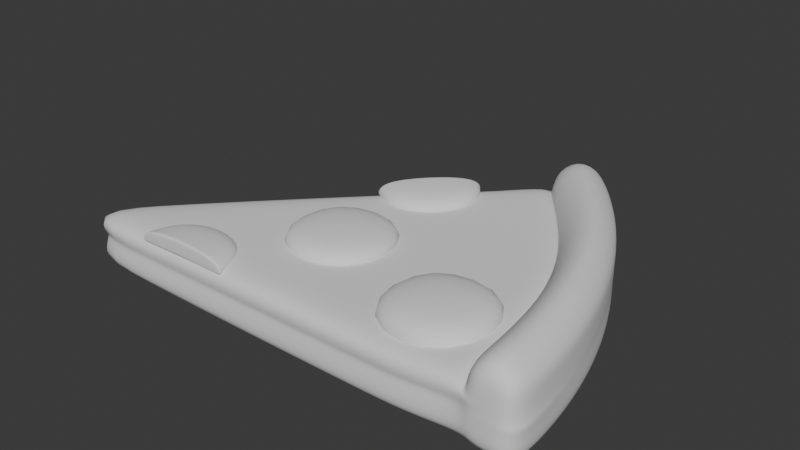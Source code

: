 # Source: Pizza.blend  (saved by Blender 4.0.36; exported with 4.5.12 LTS)
import bpy
from mathutils import Matrix  # noqa: F401  (used for matrix-valued properties, if any)

bpy.ops.wm.read_factory_settings(use_empty=True)
scene = bpy.context.scene
scene.name = 'Scene'

# ---- collections
col_collection = bpy.data.collections.new('Collection'); scene.collection.children.link(col_collection)

# ---- world
world_world = bpy.data.worlds.new('World'); scene.world = world_world
world_world.use_nodes = True; world_world.node_tree.nodes.clear()
_N = world_world.node_tree.nodes; _L = world_world.node_tree.links
n0 = _N.new('ShaderNodeOutputWorld'); n0.name = 'World Output'; n0.location = (300, 300)
n1 = _N.new('ShaderNodeBackground'); n1.name = 'Background'; n1.location = (10, 300)
n1.inputs[0].default_value = (0.05088, 0.05088, 0.05088, 1.0)
_L.new(n1.outputs[0], n0.inputs[0])
n0.is_active_output = True
world_world.color = (0.05088, 0.05088, 0.05088)
world_world.use_sun_shadow = False
world_world.sun_shadow_jitter_overblur = 0.0

# ---- meshes
me_circle = bpy.data.meshes.new('Circle')
me_circle.from_pydata([(0.9024, 0.0, 0.0), (0.6381, 0.6381, 0.0), (7.451e-09, 0.0, 0.0), (0.6973, 0.5725, 0.0), (0.7497, 0.5012, 0.0), (0.7949, 0.4251, 0.0), (0.8327, 0.3449, 0.0), (0.8627, 0.2615, 0.0), (0.8845, 0.1757, 0.0), (0.8978, 0.08825, 0.0), (0.8639, 0.2555, 0.06274), (0.7229, 4.657e-10, 0.0), (0.6306, 2.328e-10, 0.0), (0.5354, 3.725e-09, 0.0), (0.4355, 3.725e-09, 0.0), (0.3262, 6.054e-09, 0.0), (0.1994, 6.519e-09, 0.0), (0.5819, 0.5839, 0.0715), (0.5111, 0.5111, 0.0), (0.4459, 0.4459, 0.0), (0.3786, 0.3786, 0.0), (0.3079, 0.3079, 0.0), (0.2307, 0.2307, 0.0), (0.141, 0.141, 0.0), (0.5736, 0.2376, 0.0), (0.6296, 0.005478, 0.06274), (0.5365, 0.005478, 0.06274), (0.4388, 0.005478, 0.06274), (0.2082, 0.005478, 0.06274), (0.7217, 0.07476, 0.0), (0.7168, 0.148, 0.0), (0.7062, 0.2183, 0.0), (0.6861, 0.2842, 0.0), (0.6317, 0.07047, 0.0), (0.6335, 0.1385, 0.0), (0.6325, 0.2017, 0.0), (0.621, 0.2572, 0.0), (0.332, 0.005478, 0.06274), (0.5632, 0.4574, 0.0), (0.4965, 0.3969, 0.0), (0.4305, 0.3325, 0.0), (0.8243, -0.0008766, 0.07106), (0.6115, 0.4022, 0.0), (0.5459, 0.35, 0.0), (0.4847, 0.2929, 0.0), (0.6399, 0.6417, 0.06318), (0.6537, 0.345, 0.0), (0.5899, 0.3046, 0.0), (0.5362, 0.2601, 0.0), (0.2351, 0.09737, 0.0), (0.3424, 0.08055, 0.0), (0.4438, 0.0723, 0.0), (0.5395, 0.06927, 0.0), (0.2991, 0.1851, 0.0), (0.3809, 0.1578, 0.0), (0.4655, 0.1418, 0.0), (0.5498, 0.1356, 0.0), (0.365, 0.2627, 0.0), (0.4294, 0.2289, 0.0), (0.4961, 0.2055, 0.0), (0.563, 0.1952, 0.0), (0.5736, 0.2376, 0.1032), (0.563, 0.1952, 0.1032), (0.4961, 0.2055, 0.1032), (0.4294, 0.2289, 0.1032), (0.365, 0.2627, 0.1032), (0.5498, 0.1356, 0.1032), (0.4655, 0.1418, 0.1032), (0.3809, 0.1578, 0.1032), (0.2991, 0.1851, 0.1032), (0.5395, 0.06927, 0.1032), (0.4438, 0.0723, 0.1032), (0.3424, 0.08055, 0.1032), (0.2351, 0.09737, 0.1032), (0.5362, 0.2601, 0.1032), (0.5899, 0.3046, 0.1032), (0.6537, 0.345, 0.1032), (0.6062, 0.608, 0.06318), (0.4847, 0.2929, 0.1032), (0.5459, 0.35, 0.1032), (0.6115, 0.4022, 0.1032), (0.8872, 0.1639, 0.06274), (0.4305, 0.3325, 0.1032), (0.4965, 0.3969, 0.1032), (0.5632, 0.4574, 0.1032), (0.9014, 0.07053, 0.06274), (0.621, 0.2572, 0.1032), (0.6325, 0.2017, 0.1032), (0.6335, 0.1385, 0.1032), (0.6317, 0.07047, 0.1032), (0.6861, 0.2842, 0.1032), (0.7062, 0.2183, 0.1032), (0.7168, 0.148, 0.1032), (0.7217, 0.07476, 0.1032), (0.4491, 0.4413, 0.06274), (0.6873, 0.5875, 0.06274), (0.7432, 0.5115, 0.06274), (0.8319, 0.3446, 0.06274), (0.141, 0.141, 0.1032), (0.2307, 0.2307, 0.1032), (0.3079, 0.3079, 0.1032), (0.3786, 0.3786, 0.1032), (0.4459, 0.4459, 0.1032), (0.5111, 0.5111, 0.1032), (0.7916, 0.4302, 0.06274), (7.451e-09, 0.0, 0.1032), (0.1994, 6.519e-09, 0.1032), (0.3262, 6.054e-09, 0.1032), (0.4355, 3.725e-09, 0.1032), (0.5354, 3.725e-09, 0.1032), (0.6306, 2.328e-10, 0.1032), (0.7229, 4.657e-10, 0.1032), (0.3832, 0.3755, 0.06274), (0.9024, 0.0, 0.1032), (0.8978, 0.08825, 0.1032), (0.8845, 0.1757, 0.1032), (0.8627, 0.2615, 0.1032), (0.8327, 0.3449, 0.1032), (0.7949, 0.4251, 0.1032), (0.7497, 0.5012, 0.1032), (0.6973, 0.5725, 0.1032), (0.6381, 0.6381, 0.1032), (0.7949, 0.4251, 0.1293), (0.723, 0.385, 0.1293), (0.7497, 0.5012, 0.1293), (0.6799, 0.4522, 0.1293), (0.6973, 0.5725, 0.1293), (0.6301, 0.5155, 0.1293), (0.575, 0.575, 0.1293), (0.8131, -5.821e-09, 0.1293), (0.8101, 0.08102, 0.1293), (0.8327, 0.3449, 0.1293), (0.7579, 0.3139, 0.1293), (0.8627, 0.2615, 0.1293), (0.7835, 0.239, 0.1293), (0.8845, 0.1757, 0.1293), (0.8006, 0.161, 0.1293), (0.8978, 0.08825, 0.1293), (0.6381, 0.6381, 0.1293), (0.9024, 0.0, 0.1293), (0.8577, -2.91e-09, 0.0), (0.6065, 0.6065, 0.0), (0.854, 0.08464, 0.0), (0.8425, 0.1684, 0.0), (0.8231, 0.2503, 0.0), (0.7953, 0.3294, 0.0), (0.6637, 0.544, 0.0), (0.7148, 0.4767, 0.0), (0.759, 0.4051, 0.0), (0.6065, 0.6065, 0.1032), (0.8577, -2.91e-09, 0.1032), (0.759, 0.4051, 0.1657), (0.7148, 0.4767, 0.1657), (0.6637, 0.544, 0.1657), (0.7953, 0.3294, 0.1657), (0.8231, 0.2503, 0.1657), (0.8425, 0.1684, 0.1657), (0.854, 0.08464, 0.1657), (0.6065, 0.6065, 0.1657), (0.8577, -2.91e-09, 0.1657), (0.8298, -4.735e-09, 0.0), (0.8113, 0.006096, 0.006696), (0.578, 0.5693, 0.006696), (0.5867, 0.5867, 0.0), (0.8267, 0.08239, 0.0), (0.8083, 0.08594, 0.006696), (0.7989, 0.1646, 0.006696), (0.817, 0.1639, 0.0), (0.7823, 0.2408, 0.006696), (0.7996, 0.2436, 0.0), (0.7573, 0.3137, 0.006696), (0.7733, 0.3203, 0.0), (0.6324, 0.5107, 0.006696), (0.6428, 0.5263, 0.0), (0.6936, 0.4618, 0.0), (0.6813, 0.4485, 0.006696), (0.7376, 0.3931, 0.0), (0.7234, 0.3828, 0.006696), (0.7159, 0.3821, 0.08694), (0.7234, 0.3828, 0.1099), (0.6728, 0.4493, 0.08694), (0.6813, 0.4485, 0.1099), (0.6324, 0.5107, 0.1099), (0.623, 0.5126, 0.08694), (0.7573, 0.3137, 0.1099), (0.7508, 0.311, 0.08694), (0.7823, 0.2408, 0.1099), (0.7764, 0.236, 0.08694), (0.7989, 0.1646, 0.1099), (0.7934, 0.1581, 0.08694), (0.803, 0.07807, 0.08694), (0.8083, 0.08594, 0.1099), (0.578, 0.5693, 0.1099), (0.5735, 0.5781, 0.08694), (0.8143, -0.003256, 0.08694), (0.8113, 0.006096, 0.1099), (0.3142, 0.3064, 0.06274), (0.2387, 0.2309, 0.06274), (0.8586, -0.0007125, 0.06274), (0.9063, -0.0007125, 0.06274), (0.1511, 0.1433, 0.06274), (0.01322, 0.005478, 0.06274), (0.5785, 0.562, 0.06944), (0.5128, 0.5051, 0.06274), (0.7197, 0.005478, 0.06274), (0.8065, 0.01157, 0.06944), (0.4459, 0.4459, 0.07056), (0.4459, 0.4459, 0.0438), (0.5111, 0.5111, 0.04377), (0.5111, 0.5111, 0.07059), (0.9024, 0.0, 0.04394), (0.9024, 0.0, 0.07042), (0.5354, 3.725e-09, 0.04382), (0.5354, 3.725e-09, 0.07054), (0.6381, 0.6381, 0.07042), (0.6381, 0.6381, 0.04394), (0.6973, 0.5725, 0.04393), (0.6973, 0.5725, 0.07043), (0.3786, 0.3786, 0.07054), (0.3786, 0.3786, 0.04382), (0.4355, 3.725e-09, 0.04383), (0.4355, 3.725e-09, 0.07052), (0.7497, 0.5012, 0.04393), (0.7497, 0.5012, 0.07043), (0.3079, 0.3079, 0.07052), (0.3079, 0.3079, 0.04383), (0.3262, 6.054e-09, 0.04384), (0.3262, 6.054e-09, 0.07052), (0.7949, 0.4251, 0.04392), (0.7949, 0.4251, 0.07044), (0.2307, 0.2307, 0.07052), (0.2307, 0.2307, 0.04384), (0.1994, 6.519e-09, 0.07051), (0.1994, 6.519e-09, 0.04385), (0.8327, 0.3449, 0.07044), (0.8327, 0.3449, 0.04392), (0.141, 0.141, 0.07051), (0.141, 0.141, 0.04385), (7.451e-09, 0.0, 0.04385), (7.451e-09, 0.0, 0.07051), (0.8627, 0.2615, 0.07044), (0.8627, 0.2615, 0.04392), (0.6306, 2.328e-10, 0.0438), (0.6306, 2.328e-10, 0.07056), (0.7229, 4.657e-10, 0.07059), (0.7229, 4.657e-10, 0.04377), (0.8978, 0.08825, 0.04393), (0.8978, 0.08825, 0.07043), (0.8845, 0.1757, 0.04393), (0.8845, 0.1757, 0.07043), (0.8577, -2.91e-09, 0.07041), (0.8577, -2.91e-09, 0.04395), (0.6065, 0.6065, 0.04395), (0.6065, 0.6065, 0.07041), (0.578, 0.5693, 0.07732), (0.578, 0.5693, 0.05043), (0.5841, 0.5843, 0.05216), (0.5833, 0.5835, 0.07884), (0.8113, 0.006096, 0.05043), (0.8113, 0.006096, 0.07732), (0.8261, -0.0001338, 0.05216), (0.8251, -0.0001737, 0.07884)], [], [(143, 167, 169, 144), (144, 169, 171, 145), (177, 170, 32, 46), (29, 33, 34, 30), (30, 34, 35, 31), (31, 35, 36, 32), (146, 147, 174, 173), (38, 42, 43, 39), (39, 43, 44, 40), (147, 148, 176, 174), (42, 46, 47, 43), (43, 47, 48, 44), (49, 53, 54, 50), (50, 54, 55, 51), (51, 55, 56, 52), (53, 57, 58, 54), (54, 58, 59, 55), (55, 59, 60, 56), (148, 145, 171, 176), (46, 32, 36, 47), (57, 40, 44, 58), (58, 44, 48, 59), (33, 52, 56, 34), (34, 56, 60, 35), (35, 60, 24, 36), (47, 36, 24, 48), (59, 48, 24, 60), (9, 8, 248, 246), (165, 29, 30, 166), (166, 30, 31, 168), (168, 31, 32, 170), (140, 160, 164, 142), (11, 12, 33, 29), (12, 13, 52, 33), (140, 0, 210, 251), (142, 164, 167, 143), (18, 38, 39, 19), (19, 39, 40, 20), (175, 177, 46, 42), (178, 185, 132, 123), (172, 175, 42, 38), (2, 23, 49, 16), (16, 49, 50, 15), (15, 50, 51, 14), (14, 51, 52, 13), (23, 22, 53, 49), (22, 21, 57, 53), (21, 20, 40, 57), (162, 172, 38, 18), (162, 255, 256, 163), (12, 11, 245, 242), (141, 146, 173, 163), (8, 7, 241, 248), (14, 13, 212, 220), (23, 2, 238, 237), (7, 6, 235, 241), (2, 16, 233, 238), (22, 23, 237, 231), (6, 5, 228, 235), (16, 15, 226, 233), (21, 22, 231, 225), (5, 4, 222, 228), (15, 14, 220, 226), (20, 21, 225, 219), (1, 141, 252, 215), (18, 19, 207, 208), (4, 3, 216, 222), (13, 12, 242, 212), (0, 9, 246, 210), (162, 18, 208, 255), (11, 161, 258, 245), (261, 250, 150, 194), (100, 65, 82, 101), (99, 69, 65, 100), (98, 73, 69, 99), (108, 109, 70, 71), (107, 108, 71, 72), (106, 107, 72, 73), (105, 106, 73, 98), (118, 119, 124, 122), (149, 193, 128, 158), (188, 186, 91, 92), (102, 101, 82, 83), (103, 102, 83, 84), (185, 187, 134, 132), (117, 118, 122, 131), (110, 89, 70, 109), (111, 93, 89, 110), (190, 194, 129, 130), (186, 184, 90, 91), (116, 117, 131, 133), (115, 116, 133, 135), (192, 103, 84, 182), (63, 62, 61, 74), (75, 74, 61, 86), (87, 86, 61, 62), (88, 87, 62, 66), (89, 88, 66, 70), (64, 63, 74, 78), (65, 64, 78, 82), (76, 75, 86, 90), (181, 80, 76, 179), (67, 66, 62, 63), (68, 67, 63, 64), (69, 68, 64, 65), (71, 70, 66, 67), (72, 71, 67, 68), (73, 72, 68, 69), (79, 78, 74, 75), (80, 79, 75, 76), (180, 178, 123, 125), (83, 82, 78, 79), (84, 83, 79, 80), (183, 180, 125, 127), (91, 90, 86, 87), (92, 91, 87, 88), (93, 92, 88, 89), (187, 189, 136, 134), (191, 188, 92, 93), (189, 190, 130, 136), (151, 123, 132, 154), (152, 125, 123, 151), (153, 127, 125, 152), (158, 128, 127, 153), (155, 154, 132, 134), (156, 155, 134, 136), (157, 156, 136, 130), (159, 157, 130, 129), (195, 191, 93, 111), (194, 150, 159, 129), (119, 120, 126, 124), (179, 76, 90, 184), (150, 113, 139, 159), (120, 121, 138, 126), (193, 183, 127, 128), (113, 114, 137, 139), (182, 84, 80, 181), (114, 115, 135, 137), (141, 163, 256, 252), (121, 149, 158, 138), (139, 137, 157, 159), (137, 135, 156, 157), (135, 133, 155, 156), (133, 131, 154, 155), (138, 158, 153, 126), (126, 153, 152, 124), (124, 152, 151, 122), (122, 151, 154, 131), (161, 11, 29, 165), (3, 1, 215, 216), (5, 6, 145, 148), (4, 5, 148, 147), (3, 4, 147, 146), (1, 3, 146, 141), (7, 144, 145, 6), (8, 143, 144, 7), (9, 142, 143, 8), (0, 140, 142, 9), (165, 166, 167, 164), (166, 168, 169, 167), (168, 170, 171, 169), (173, 174, 175, 172), (174, 176, 177, 175), (170, 177, 176, 171), (161, 165, 164, 160), (163, 173, 172, 162), (195, 259, 261, 194), (240, 249, 81, 10), (192, 182, 183, 193), (194, 190, 191, 195), (185, 178, 179, 184), (181, 179, 178, 180), (182, 181, 180, 183), (187, 185, 184, 186), (189, 187, 186, 188), (190, 189, 188, 191), (160, 140, 251, 260), (258, 161, 160, 260), (254, 192, 193, 257), (214, 253, 149, 121), (247, 249, 115, 114), (243, 244, 111, 110), (209, 206, 102, 103), (250, 211, 113, 150), (221, 213, 109, 108), (217, 214, 121, 120), (206, 218, 101, 102), (213, 243, 110, 109), (223, 217, 120, 119), (218, 224, 100, 101), (227, 221, 108, 107), (229, 223, 119, 118), (224, 230, 99, 100), (232, 227, 107, 106), (234, 229, 118, 117), (230, 236, 98, 99), (239, 232, 106, 105), (240, 234, 117, 116), (211, 247, 114, 113), (236, 239, 105, 98), (249, 240, 116, 115), (253, 257, 193, 149), (254, 209, 103, 192), (244, 259, 195, 111), (205, 204, 245, 258), (203, 202, 255, 208), (201, 200, 237, 238), (199, 198, 251, 210), (200, 197, 231, 237), (197, 196, 225, 231), (196, 112, 219, 225), (104, 97, 235, 228), (96, 104, 228, 222), (95, 96, 222, 216), (112, 94, 207, 219), (85, 199, 210, 246), (94, 203, 208, 207), (81, 85, 246, 248), (77, 45, 215, 252), (205, 41, 261, 259), (45, 95, 216, 215), (37, 28, 233, 226), (27, 37, 226, 220), (26, 27, 220, 212), (25, 26, 212, 242), (17, 77, 252, 256), (97, 10, 241, 235), (204, 25, 242, 245), (202, 17, 256, 255), (198, 41, 260, 251), (28, 201, 238, 233), (10, 81, 248, 241), (19, 20, 219, 207), (232, 239, 201, 28), (250, 261, 41, 198), (254, 257, 17, 202), (244, 243, 25, 204), (234, 240, 10, 97), (257, 253, 77, 17), (243, 213, 26, 25), (213, 221, 27, 26), (221, 227, 37, 27), (227, 232, 28, 37), (214, 217, 95, 45), (258, 260, 41, 205), (253, 214, 45, 77), (249, 247, 85, 81), (206, 209, 203, 94), (247, 211, 199, 85), (218, 206, 94, 112), (217, 223, 96, 95), (223, 229, 104, 96), (229, 234, 97, 104), (224, 218, 112, 196), (230, 224, 196, 197), (236, 230, 197, 200), (211, 250, 198, 199), (239, 236, 200, 201), (209, 254, 202, 203), (259, 244, 204, 205)])
me_circle.polygons.foreach_set('use_smooth', [True] * 260)
_uv = me_circle.uv_layers.new(name='UVMap')
_uv.uv.foreach_set('vector', [0.0, 0.0, 0.0, 0.0, 0.0, 0.0, 0.0, 0.0, 0.0, 0.0, 0.0, 0.0, 0.0, 0.0, 0.0, 0.0, 0.0, 0.0, 0.0, 0.0, 0.0, 0.0, 0.0, 0.0, 0.0, 0.0, 0.0, 0.0, 0.0, 0.0, 0.0, 0.0, 0.0, 0.0, 0.0, 0.0, 0.0, 0.0, 0.0, 0.0, 0.0, 0.0, 0.0, 0.0, 0.0, 0.0, 0.0, 0.0, 0.0, 0.0, 0.0, 0.0, 0.0, 0.0, 0.0, 0.0, 0.0, 0.0, 0.0, 0.0, 0.0, 0.0, 0.0, 0.0, 0.0, 0.0, 0.0, 0.0, 0.0, 0.0, 0.0, 0.0, 0.0, 0.0, 0.0, 0.0, 0.0, 0.0, 0.0, 0.0, 0.0, 0.0, 0.0, 0.0, 0.0, 0.0, 0.0, 0.0, 0.0, 0.0, 0.0, 0.0, 0.0, 0.0, 0.0, 0.0, 0.0, 0.0, 0.0, 0.0, 0.0, 0.0, 0.0, 0.0, 0.0, 0.0, 0.0, 0.0, 0.0, 0.0, 0.0, 0.0, 0.0, 0.0, 0.0, 0.0, 0.0, 0.0, 0.0, 0.0, 0.0, 0.0, 0.0, 0.0, 0.0, 0.0, 0.0, 0.0, 0.0, 0.0, 0.0, 0.0, 0.0, 0.0, 0.0, 0.0, 0.0, 0.0, 0.0, 0.0, 0.0, 0.0, 0.0, 0.0, 0.0, 0.0, 0.0, 0.0, 0.0, 0.0, 0.0, 0.0, 0.0, 0.0, 0.0, 0.0, 0.0, 0.0, 0.0, 0.0, 0.0, 0.0, 0.0, 0.0, 0.0, 0.0, 0.0, 0.0, 0.0, 0.0, 0.0, 0.0, 0.0, 0.0, 0.0, 0.0, 0.0, 0.0, 0.0, 0.0, 0.0, 0.0, 0.0, 0.0, 0.0, 0.0, 0.0, 0.0, 0.0, 0.0, 0.0, 0.0, 0.0, 0.0, 0.0, 0.0, 0.0, 0.0, 0.0, 0.0, 0.0, 0.0, 0.0, 0.0, 0.0, 0.0, 0.0, 0.0, 0.0, 0.0, 0.0, 0.0, 0.0, 0.0, 0.0, 0.0, 0.0, 0.0, 0.0, 0.0, 0.0, 0.0, 0.0, 0.0, 0.0, 0.0, 0.0, 0.0, 0.0, 0.0, 0.0, 0.0, 0.0, 0.0, 0.0, 0.0, 0.0, 0.0, 0.0, 0.0, 0.0, 0.0, 0.0, 0.0, 0.0, 0.0, 0.0, 0.0, 0.0, 0.0, 0.0, 0.0, 0.0, 0.0, 0.0, 0.0, 0.0, 0.0, 0.0, 0.0, 0.0, 0.0, 0.0, 0.0, 0.0, 0.0, 0.0, 0.0, 0.0, 0.0, 0.0, 0.0, 0.0, 0.0, 0.0, 0.0, 0.0, 0.0, 0.0, 0.0, 0.0, 0.0, 0.0, 0.0, 0.0, 0.0, 0.0, 0.0, 0.0, 0.0, 0.0, 0.0, 0.0, 0.0, 0.0, 0.0, 0.0, 0.0, 0.0, 0.0, 0.0, 0.0, 0.0, 0.0, 0.0, 0.0, 0.0, 0.0, 0.0, 0.0, 0.0, 0.0, 0.0, 0.0, 0.0, 0.0, 0.0, 0.0, 0.0, 0.0, 0.0, 0.0, 0.0, 0.0, 0.0, 0.0, 0.0, 0.0, 0.0, 0.0, 0.0, 0.0, 0.0, 0.0, 0.0, 0.0, 0.0, 0.0, 0.0, 0.0, 0.0, 0.0, 0.0, 0.0, 0.0, 0.0, 0.0, 0.0, 0.0, 0.0, 0.0, 0.0, 0.0, 0.0, 0.0, 0.0, 0.0, 0.0, 0.0, 0.0, 0.0, 0.0, 0.0, 0.0, 0.0, 0.0, 0.0, 0.0, 0.0, 0.0, 0.0, 0.0, 0.0, 0.0, 0.0, 0.0, 0.0, 0.0, 0.0, 0.0, 0.0, 0.0, 0.0, 0.0, 0.0, 0.0, 0.0, 0.0, 0.0, 0.0, 0.0, 0.0, 0.0, 0.0, 0.0, 0.0, 0.0, 0.0, 0.0, 0.0, 0.0, 0.0, 0.0, 0.0, 0.0, 0.0, 0.0, 0.0, 0.0, 0.0, 0.0, 0.0, 0.0, 0.0, 0.0, 0.0, 0.0, 0.0, 0.0, 0.0, 0.0, 0.0, 0.0, 0.0, 0.0, 0.0, 0.0, 0.0, 0.0, 0.0, 0.0, 0.0, 0.0, 0.0, 0.0, 0.0, 0.0, 0.0, 0.0, 0.0, 0.0, 0.0, 0.0, 0.0, 0.0, 0.0, 0.0, 0.0, 0.0, 0.0, 0.0, 0.0, 0.0, 0.0, 0.0, 0.0, 0.0, 0.0, 0.0, 0.0, 0.0, 0.0, 0.0, 0.0, 0.0, 0.0, 0.0, 0.0, 0.0, 0.0, 0.0, 0.0, 0.0, 0.0, 0.0, 0.0, 0.0, 0.0, 0.0, 0.0, 0.0, 0.0, 0.0, 0.0, 0.0, 0.0, 0.0, 0.0, 0.0, 0.0, 0.0, 0.0, 0.0, 0.0, 0.0, 0.0, 0.0, 0.0, 0.0, 0.0, 0.0, 0.0, 0.0, 0.0, 0.0, 0.0, 0.0, 0.0, 0.0, 0.0, 0.0, 0.0, 0.0, 0.0, 0.0, 0.0, 0.0, 0.0, 0.0, 0.0, 0.0, 0.0, 0.0, 0.0, 0.0, 0.0, 0.0, 0.0, 0.0, 0.0, 0.0, 0.0, 0.0, 0.0, 0.0, 0.0, 0.0, 0.0, 0.0, 0.0, 0.0, 0.0, 0.0, 0.0, 0.0, 0.0, 0.0, 0.0, 0.0, 0.0, 0.0, 0.0, 0.0, 0.0, 0.0, 0.0, 0.0, 0.0, 0.0, 0.0, 0.0, 0.0, 0.0, 0.0, 0.0, 0.0, 0.0, 0.0, 0.0, 0.0, 0.0, 0.0, 0.0, 0.0, 0.0, 0.0, 0.0, 0.0, 0.0, 0.0, 0.0, 0.0, 0.0, 0.0, 0.0, 0.0, 0.0, 0.0, 0.0, 0.0, 0.0, 0.0, 0.0, 0.0, 0.0, 0.0, 0.0, 0.0, 0.0, 0.0, 0.0, 0.0, 0.0, 0.0, 0.0, 0.0, 0.0, 0.0, 0.0, 0.0, 0.0, 0.0, 0.0, 0.0, 0.0, 0.0, 0.0, 0.0, 0.0, 0.0, 0.0, 0.0, 0.0, 0.0, 0.0, 0.0, 0.0, 0.0, 0.0, 0.0, 0.0, 0.0, 0.0, 0.0, 0.0, 0.0, 0.0, 0.0, 0.0, 0.0, 0.0, 0.0, 0.0, 0.0, 0.0, 0.0, 0.0, 0.0, 0.0, 0.0, 0.0, 0.0, 0.0, 0.0, 0.0, 0.0, 0.0, 0.0, 0.0, 0.0, 0.0, 0.0, 0.0, 0.0, 0.0, 0.0, 0.0, 0.0, 0.0, 0.0, 0.0, 0.0, 0.0, 0.0, 0.0, 0.0, 0.0, 0.0, 0.0, 0.0, 0.0, 0.0, 0.0, 0.0, 0.0, 0.0, 0.0, 0.0, 0.0, 0.0, 0.0, 0.0, 0.0, 0.0, 0.0, 0.0, 0.0, 0.0, 0.0, 0.0, 0.0, 0.0, 0.0, 0.0, 0.0, 0.0, 0.0, 0.0, 0.0, 0.0, 0.0, 0.0, 0.0, 0.0, 0.0, 0.0, 0.0, 0.0, 0.0, 0.0, 0.0, 0.0, 0.0, 0.0, 0.0, 0.0, 0.0, 0.0, 0.0, 0.0, 0.0, 0.0, 0.0, 0.0, 0.0, 0.0, 0.0, 0.0, 0.0, 0.0, 0.0, 0.0, 0.0, 0.0, 0.0, 0.0, 0.0, 0.0, 0.0, 0.0, 0.0, 0.0, 0.0, 0.0, 0.0, 0.0, 0.0, 0.0, 0.0, 0.0, 0.0, 0.0, 0.0, 0.0, 0.0, 0.0, 0.0, 0.0, 0.0, 0.0, 0.0, 0.0, 0.0, 0.0, 0.0, 0.0, 0.0, 0.0, 0.0, 0.0, 0.0, 0.0, 0.0, 0.0, 0.0, 0.0, 0.0, 0.0, 0.0, 0.0, 0.0, 0.0, 0.0, 0.0, 0.0, 0.0, 0.0, 0.0, 0.0, 0.0, 0.0, 0.0, 0.0, 0.0, 0.0, 0.0, 0.0, 0.0, 0.0, 0.0, 0.0, 0.0, 0.0, 0.0, 0.0, 0.0, 0.0, 0.0, 0.0, 0.0, 0.0, 0.0, 0.0, 0.0, 0.0, 0.0, 0.0, 0.0, 0.0, 0.0, 0.0, 0.0, 0.0, 0.0, 0.0, 0.0, 0.0, 0.0, 0.0, 0.0, 0.0, 0.0, 0.0, 0.0, 0.0, 0.0, 0.0, 0.0, 0.0, 0.0, 0.0, 0.0, 0.0, 0.0, 0.0, 0.0, 0.0, 0.0, 0.0, 0.0, 0.0, 0.0, 0.0, 0.0, 0.0, 0.0, 0.0, 0.0, 0.0, 0.0, 0.0, 0.0, 0.0, 0.0, 0.0, 0.0, 0.0, 0.0, 0.0, 0.0, 0.0, 0.0, 0.0, 0.0, 0.0, 0.0, 0.0, 0.0, 0.0, 0.0, 0.0, 0.0, 0.0, 0.0, 0.0, 0.0, 0.0, 0.0, 0.0, 0.0, 0.0, 0.0, 0.0, 0.0, 0.0, 0.0, 0.0, 0.0, 0.0, 0.0, 0.0, 0.0, 0.0, 0.0, 0.0, 0.0, 0.0, 0.0, 0.0, 0.0, 0.0, 0.0, 0.0, 0.0, 0.0, 0.0, 0.0, 0.0, 0.0, 0.0, 0.0, 0.0, 0.0, 0.0, 0.0, 0.0, 0.0, 0.0, 0.0, 0.0, 0.0, 0.0, 0.0, 0.0, 0.0, 0.0, 0.0, 0.0, 0.0, 0.0, 0.0, 0.0, 0.0, 0.0, 0.0, 0.0, 0.0, 0.0, 0.0, 0.0, 0.0, 0.0, 0.0, 0.0, 0.0, 0.0, 0.0, 0.0, 0.0, 0.0, 0.0, 0.0, 0.0, 0.0, 0.0, 0.0, 0.0, 0.0, 0.0, 0.0, 0.0, 0.0, 0.0, 0.0, 0.0, 0.0, 0.0, 0.0, 0.0, 0.0, 0.0, 0.0, 0.0, 0.0, 0.0, 0.0, 0.0, 0.0, 0.0, 0.0, 0.0, 0.0, 0.0, 0.0, 0.0, 0.0, 0.0, 0.0, 0.0, 0.0, 0.0, 0.0, 0.0, 0.0, 0.0, 0.0, 0.0, 0.0, 0.0, 0.0, 0.0, 0.0, 0.0, 0.0, 0.0, 0.0, 0.0, 0.0, 0.0, 0.0, 0.0, 0.0, 0.0, 0.0, 0.0, 0.0, 0.0, 0.0, 0.0, 0.0, 0.0, 0.0, 0.0, 0.0, 0.0, 0.0, 0.0, 0.0, 0.0, 0.0, 0.0, 0.0, 0.0, 0.0, 0.0, 0.0, 0.0, 0.0, 0.0, 0.0, 0.0, 0.0, 0.0, 0.0, 0.0, 0.0, 0.0, 0.0, 0.0, 0.0, 0.0, 0.0, 0.0, 0.0, 0.0, 0.0, 0.0, 0.0, 0.0, 0.0, 0.0, 0.0, 0.0, 0.0, 0.0, 0.0, 0.0, 0.0, 0.0, 0.0, 0.0, 0.0, 0.0, 0.0, 0.0, 0.0, 0.0, 0.0, 0.0, 0.0, 0.0, 0.0, 0.0, 0.0, 0.0, 0.0, 0.0, 0.0, 0.0, 0.0, 0.0, 0.0, 0.0, 0.0, 0.0, 0.0, 0.0, 0.0, 0.0, 0.0, 0.0, 0.0, 0.0, 0.0, 0.0, 0.0, 0.0, 0.0, 0.0, 0.0, 0.0, 0.0, 0.0, 0.0, 0.0, 0.0, 0.0, 0.0, 0.0, 0.0, 0.0, 0.0, 0.0, 0.0, 0.0, 0.0, 0.0, 0.0, 0.0, 0.0, 0.0, 0.0, 0.0, 0.0, 0.0, 0.0, 0.0, 0.0, 0.0, 0.0, 0.0, 0.0, 0.0, 0.0, 0.0, 0.0, 0.0, 0.0, 0.0, 0.0, 0.0, 0.0, 0.0, 0.0, 0.0, 0.0, 0.0, 0.0, 0.0, 0.0, 0.0, 0.0, 0.0, 0.0, 0.0, 0.0, 0.0, 0.0, 0.0, 0.0, 0.0, 0.0, 0.0, 0.0, 0.0, 0.0, 0.0, 0.0, 0.0, 0.0, 0.0, 0.0, 0.0, 0.0, 0.0, 0.0, 0.0, 0.0, 0.0, 0.0, 0.0, 0.0, 0.0, 0.0, 0.0, 0.0, 0.0, 0.0, 0.0, 0.0, 0.0, 0.0, 0.0, 0.0, 0.0, 0.0, 0.0, 0.0, 0.0, 0.0, 0.0, 0.0, 0.0, 0.0, 0.0, 0.0, 0.0, 0.0, 0.0, 0.0, 0.0, 0.0, 0.0, 0.0, 0.0, 0.0, 0.0, 0.0, 0.0, 0.0, 0.0, 0.0, 0.0, 0.0, 0.0, 0.0, 0.0, 0.0, 0.0, 0.0, 0.0, 0.0, 0.0, 0.0, 0.0, 0.0, 0.0, 0.0, 0.0, 0.0, 0.0, 0.0, 0.0, 0.0, 0.0, 0.0, 0.0, 0.0, 0.0, 0.0, 0.0, 0.0, 0.0, 0.0, 0.0, 0.0, 0.0, 0.0, 0.0, 0.0, 0.0, 0.0, 0.0, 0.0, 0.0, 0.0, 0.0, 0.0, 0.0, 0.0, 0.0, 0.0, 0.0, 0.0, 0.0, 0.0, 0.0, 0.0, 0.0, 0.0, 0.0, 0.0, 0.0, 0.0, 0.0, 0.0, 0.0, 0.0, 0.0, 0.0, 0.0, 0.0, 0.0, 0.0, 0.0, 0.0, 0.0, 0.0, 0.0, 0.0, 0.0, 0.0, 0.0, 0.0, 0.0, 0.0, 0.0, 0.0, 0.0, 0.0, 0.0, 0.0, 0.0, 0.0, 0.0, 0.0, 0.0, 0.0, 0.0, 0.0, 0.0, 0.0, 0.0, 0.0, 0.0, 0.0, 0.0, 0.0, 0.0, 0.0, 0.0, 0.0, 0.0, 0.0, 0.0, 0.0, 0.0, 0.0, 0.0, 0.0, 0.0, 0.0, 0.0, 0.0, 0.0, 0.0, 0.0, 0.0, 0.0, 0.0, 0.0, 0.0, 0.0, 0.0, 0.0, 0.0, 0.0, 0.0, 0.0, 0.0, 0.0, 0.0, 0.0, 0.0, 0.0, 0.0, 0.0, 0.0, 0.0, 0.0, 0.0, 0.0, 0.0, 0.0, 0.0, 0.0, 0.0, 0.0, 0.0, 0.0, 0.0, 0.0, 0.0, 0.0, 0.0, 0.0, 0.0, 0.0, 0.0, 0.0, 0.0, 0.0, 0.0, 0.0, 0.0, 0.0, 0.0, 0.0, 0.0, 0.0, 0.0, 0.0, 0.0, 0.0, 0.0, 0.0, 0.0, 0.0, 0.0, 0.0, 0.0, 0.0, 0.0, 0.0, 0.0, 0.0, 0.0, 0.0, 0.0, 0.0, 0.0, 0.0, 0.0, 0.0, 0.0, 0.0, 0.0, 0.0, 0.0, 0.0, 0.0, 0.0, 0.0, 0.0, 0.0, 0.0, 0.0, 0.0, 0.0, 0.0, 0.0, 0.0, 0.0, 0.0, 0.0, 0.0, 0.0, 0.0, 0.0, 0.0, 0.0, 0.0, 0.0, 0.0, 0.0, 0.0, 0.0, 0.0, 0.0, 0.0, 0.0, 0.0, 0.0, 0.0, 0.0, 0.0, 0.0, 0.0, 0.0, 0.0, 0.0, 0.0, 0.0, 0.0, 0.0, 0.0, 0.0, 0.0, 0.0, 0.0, 0.0, 0.0, 0.0, 0.0, 0.0, 0.0, 0.0, 0.0, 0.0, 0.0, 0.0, 0.0, 0.0, 0.0, 0.0, 0.0, 0.0, 0.0, 0.0, 0.0, 0.0, 0.0, 0.0, 0.0, 0.0, 0.0, 0.0, 0.0, 0.0, 0.0, 0.0, 0.0, 0.0, 0.0, 0.0, 0.0, 0.0, 0.0, 0.0, 0.0, 0.0, 0.0, 0.0, 0.0, 0.0, 0.0, 0.0, 0.0, 0.0, 0.0, 0.0, 0.0, 0.0, 0.0, 0.0, 0.0, 0.0, 0.0, 0.0, 0.0, 0.0, 0.0, 0.0, 0.0, 0.0, 0.0, 0.0, 0.0, 0.0, 0.0, 0.0, 0.0, 0.0, 0.0, 0.0, 0.0, 0.0, 0.0, 0.0, 0.0, 0.0, 0.0, 0.0, 0.0, 0.0, 0.0, 0.0, 0.0, 0.0, 0.0, 0.0, 0.0, 0.0, 0.0, 0.0, 0.0, 0.0, 0.0, 0.0, 0.0, 0.0, 0.0, 0.0, 0.0, 0.0, 0.0, 0.0, 0.0, 0.0, 0.0, 0.0, 0.0, 0.0, 0.0, 0.0, 0.0, 0.0, 0.0, 0.0, 0.0, 0.0, 0.0, 0.0, 0.0, 0.0, 0.0, 0.0, 0.0, 0.0, 0.0, 0.0, 0.0, 0.0, 0.0, 0.0, 0.0, 0.0, 0.0, 0.0, 0.0, 0.0, 0.0, 0.0, 0.0, 0.0, 0.0, 0.0, 0.0, 0.0, 0.0, 0.0, 0.0, 0.0, 0.0, 0.0, 0.0, 0.0, 0.0, 0.0, 0.0, 0.0, 0.0, 0.0, 0.0, 0.0, 0.0, 0.0, 0.0, 0.0, 0.0, 0.0, 0.0, 0.0, 0.0, 0.0, 0.0, 0.0, 0.0, 0.0, 0.0, 0.0, 0.0, 0.0, 0.0, 0.0, 0.0, 0.0, 0.0, 0.0, 0.0, 0.0, 0.0, 0.0, 0.0, 0.0, 0.0, 0.0, 0.0, 0.0, 0.0, 0.0, 0.0, 0.0, 0.0, 0.0, 0.0, 0.0, 0.0, 0.0, 0.0, 0.0, 0.0, 0.0, 0.0, 0.0, 0.0, 0.0, 0.0, 0.0, 0.0, 0.0, 0.0, 0.0, 0.0, 0.0, 0.0, 0.0, 0.0, 0.0, 0.0, 0.0, 0.0, 0.0, 0.0, 0.0, 0.0, 0.0, 0.0, 0.0, 0.0, 0.0, 0.0, 0.0, 0.0, 0.0, 0.0, 0.0, 0.0, 0.0, 0.0, 0.0, 0.0, 0.0, 0.0, 0.0, 0.0, 0.0, 0.0, 0.0, 0.0, 0.0, 0.0, 0.0, 0.0, 0.0, 0.0, 0.0, 0.0, 0.0, 0.0, 0.0, 0.0, 0.0, 0.0, 0.0, 0.0, 0.0, 0.0, 0.0, 0.0, 0.0, 0.0, 0.0, 0.0, 0.0, 0.0, 0.0, 0.0, 0.0, 0.0, 0.0, 0.0, 0.0, 0.0, 0.0, 0.0, 0.0, 0.0, 0.0, 0.0, 0.0, 0.0, 0.0, 0.0, 0.0, 0.0, 0.0, 0.0, 0.0, 0.0, 0.0, 0.0, 0.0, 0.0, 0.0, 0.0, 0.0, 0.0, 0.0, 0.0, 0.0, 0.0, 0.0, 0.0, 0.0, 0.0, 0.0, 0.0, 0.0, 0.0, 0.0, 0.0, 0.0, 0.0, 0.0, 0.0, 0.0, 0.0, 0.0, 0.0, 0.0, 0.0, 0.0, 0.0, 0.0, 0.0, 0.0, 0.0, 0.0, 0.0, 0.0, 0.0, 0.0, 0.0, 0.0, 0.0, 0.0, 0.0, 0.0, 0.0, 0.0, 0.0, 0.0, 0.0, 0.0, 0.0, 0.0, 0.0, 0.0, 0.0, 0.0, 0.0, 0.0, 0.0, 0.0, 0.0, 0.0, 0.0, 0.0, 0.0, 0.0, 0.0, 0.0, 0.0, 0.0, 0.0, 0.0, 0.0, 0.0, 0.0, 0.0, 0.0, 0.0, 0.0, 0.0, 0.0, 0.0, 0.0, 0.0, 0.0, 0.0, 0.0, 0.0, 0.0, 0.0, 0.0, 0.0, 0.0, 0.0, 0.0, 0.0, 0.0, 0.0, 0.0, 0.0, 0.0, 0.0, 0.0, 0.0, 0.0, 0.0, 0.0, 0.0, 0.0, 0.0, 0.0, 0.0, 0.0, 0.0, 0.0, 0.0, 0.0, 0.0, 0.0, 0.0, 0.0, 0.0, 0.0, 0.0, 0.0, 0.0, 0.0, 0.0, 0.0, 0.0, 0.0, 0.0, 0.0, 0.0, 0.0, 0.0, 0.0, 0.0, 0.0, 0.0, 0.0, 0.0, 0.0, 0.0, 0.0, 0.0, 0.0, 0.0, 0.0, 0.0, 0.0, 0.0, 0.0, 0.0, 0.0, 0.0, 0.0, 0.0, 0.0, 0.0, 0.0, 0.0, 0.0, 0.0, 0.0, 0.0, 0.0, 0.0, 0.0, 0.0, 0.0, 0.0, 0.0, 0.0, 0.0, 0.0, 0.0, 0.0, 0.0, 0.0, 0.0, 0.0, 0.0, 0.0, 0.0, 0.0, 0.0, 0.0, 0.0, 0.0, 0.0, 0.0, 0.0, 0.0, 0.0, 0.0, 0.0, 0.0, 0.0, 0.0, 0.0, 0.0, 0.0, 0.0, 0.0, 0.0, 0.0, 0.0, 0.0, 0.0, 0.0, 0.0, 0.0, 0.0, 0.0, 0.0, 0.0, 0.0, 0.0, 0.0, 0.0, 0.0, 0.0, 0.0, 0.0, 0.0, 0.0, 0.0, 0.0, 0.0, 0.0, 0.0, 0.0, 0.0, 0.0, 0.0, 0.0, 0.0, 0.0, 0.0, 0.0, 0.0, 0.0, 0.0, 0.0, 0.0, 0.0, 0.0, 0.0, 0.0, 0.0, 0.0, 0.0, 0.0, 0.0])
me_circle.update()
me_cube_001 = bpy.data.meshes.new('Cube.001')
me_cube_001.from_pydata([(-1.0, -1.0, -0.3078), (-1.0, -1.0, 0.3077), (-1.0, 1.0, -0.3078), (-1.0, 1.0, 0.3077), (1.0, -1.0, -0.3078), (1.0, -1.0, 0.3077), (1.0, 1.0, -0.3078), (1.0, 1.0, 0.3077), (-1.0, -1.0, -0.3462), (-1.0, 1.0, -0.3462), (1.0, 1.0, -0.3462), (1.0, -1.0, -0.3462)], [], [(8, 1, 3, 9), (9, 3, 7, 10), (10, 7, 5, 11), (11, 5, 1, 8), (2, 6, 4, 0), (7, 3, 1, 5), (4, 11, 8, 0), (6, 10, 11, 4), (2, 9, 10, 6), (0, 8, 9, 2)])
me_cube_001.polygons.foreach_set('use_smooth', [True] * 10)
_uv = me_cube_001.uv_layers.new(name='UVMap')
_uv.uv.foreach_set('vector', [0.5, 0.0, 0.625, 0.0, 0.625, 0.25, 0.5, 0.25, 0.5, 0.25, 0.625, 0.25, 0.625, 0.5, 0.5, 0.5, 0.5, 0.5, 0.625, 0.5, 0.625, 0.75, 0.5, 0.75, 0.5, 0.75, 0.625, 0.75, 0.625, 1.0, 0.5, 1.0, 0.125, 0.5, 0.375, 0.5, 0.375, 0.75, 0.125, 0.75, 0.625, 0.5, 0.875, 0.5, 0.875, 0.75, 0.625, 0.75, 0.375, 0.75, 0.5, 0.75, 0.5, 1.0, 0.375, 1.0, 0.375, 0.5, 0.5, 0.5, 0.5, 0.75, 0.375, 0.75, 0.375, 0.25, 0.5, 0.25, 0.5, 0.5, 0.375, 0.5, 0.375, 0.0, 0.5, 0.0, 0.5, 0.25, 0.375, 0.25])
me_cube_001.update()
me_cube_002 = bpy.data.meshes.new('Cube.002')
me_cube_002.from_pydata([(0.5, -0.5, -0.3174), (0.5, -0.5, 0.1442), (0.5, 0.5, -0.3174), (0.5, 0.5, 0.1442), (0.6667, 0.6667, -0.2308), (0.6667, -0.6667, -0.2308), (0.2966, 0.5729, -0.316), (1.863e-09, 0.6096, -0.3153), (-5.588e-09, 0.6096, 0.1801), (0.2966, 0.5729, 0.1681), (0.6631, 0.6631, -0.288), (0.6381, 0.6381, -0.3138), (0.5765, 0.5765, -0.3196), (0.5729, -0.2966, -0.316), (0.6096, -1.863e-09, -0.3153), (0.5729, 0.2966, -0.316), (0.5729, 0.2966, 0.1681), (0.6096, -1.863e-09, 0.1801), (0.5729, -0.2966, 0.1681), (0.6631, -0.6631, -0.288), (0.6381, -0.6381, -0.3138), (0.5765, -0.5765, -0.3196), (-3.725e-09, -0.6096, -0.3153), (0.2966, -0.5729, -0.316), (0.2966, -0.5729, 0.1681), (-9.313e-10, -0.6096, 0.1801), (0.5765, 0.5765, 0.07697), (0.6381, 0.6381, -0.02549), (0.6631, 0.6631, -0.1366), (0.5765, -0.5765, 0.07697), (0.6381, -0.6381, -0.02549), (0.6631, -0.6631, -0.1366), (0.3646, -0.8542, -0.2308), (0.0, -0.9167, -0.2308), (0.8542, 0.3646, -0.2308), (0.9167, 0.0, -0.2308), (0.8542, -0.3646, -0.2308), (0.0, 0.9167, -0.2308), (0.3646, 0.8542, -0.2308), (-2.328e-09, 0.9118, -0.1362), (-5.588e-09, 0.8781, -0.02196), (-1.863e-09, 0.7867, 0.08934), (0.3626, 0.8496, -0.1364), (0.3489, 0.818, -0.02373), (0.3181, 0.7335, 0.08357), (0.8496, 0.3626, -0.1364), (0.818, 0.3489, -0.02373), (0.7335, 0.3181, 0.08357), (0.9118, 2.328e-09, -0.1362), (0.8781, 5.588e-09, -0.02196), (0.7867, 1.863e-09, 0.08934), (0.8496, -0.3626, -0.1364), (0.818, -0.3489, -0.02373), (0.7335, -0.3181, 0.08357), (0.3626, -0.8496, -0.1364), (0.3489, -0.818, -0.02373), (0.3181, -0.7335, 0.08357), (-9.313e-10, -0.9118, -0.1362), (5.588e-09, -0.8781, -0.02196), (1.863e-09, -0.7867, 0.08934), (-5.588e-09, 0.3331, -0.3119), (0.3162, 0.3162, -0.313), (4.657e-09, 1.304e-08, -0.3108), (0.3331, 9.313e-09, -0.3119), (7.451e-09, -0.3331, -0.3119), (0.3162, -0.3162, -0.313), (0.3162, 0.3162, 0.2191), (1.118e-08, 0.3331, 0.2364), (0.3331, -2.142e-08, 0.2364), (-9.313e-10, -1.397e-08, 0.2552), (0.3162, -0.3162, 0.2191), (-1.676e-08, -0.3331, 0.2364), (0.3181, -0.7335, -0.3192), (0.3489, -0.818, -0.3136), (0.3626, -0.8496, -0.288), (-1.863e-08, -0.7867, -0.3189), (3.725e-09, -0.8781, -0.3135), (0.0, -0.9118, -0.288), (0.7335, 0.3181, -0.3192), (0.818, 0.3489, -0.3136), (0.8496, 0.3626, -0.288), (0.7867, -1.863e-08, -0.3189), (0.8781, 7.451e-09, -0.3135), (0.9118, -1.024e-08, -0.288), (0.7335, -0.3181, -0.3192), (0.818, -0.3489, -0.3136), (0.8496, -0.3626, -0.288), (1.863e-08, 0.7867, -0.3189), (-7.451e-09, 0.8781, -0.3135), (1.024e-08, 0.9118, -0.288), (0.3181, 0.7335, -0.3192), (0.3489, 0.818, -0.3136), (0.3626, 0.8496, -0.288), (0.02024, 0.6071, -0.3153), (0.02024, 0.6071, 0.1792), (0.02024, -0.6071, -0.3153), (0.02024, -0.6071, 0.1792), (0.02488, -0.9124, -0.2308), (0.02488, 0.9124, -0.2308), (0.02474, 0.9076, -0.1362), (0.0238, 0.874, -0.02208), (0.02171, 0.783, 0.08895), (0.02474, -0.9076, -0.1362), (0.0238, -0.874, -0.02208), (0.02171, -0.783, 0.08895), (0.02157, 0.332, -0.312), (0.02273, 1.278e-08, -0.3109), (0.02157, -0.332, -0.312), (0.02157, 0.332, 0.2352), (0.02273, -1.448e-08, 0.2539), (0.02157, -0.332, 0.2352), (0.02171, -0.783, -0.3189), (0.0238, -0.874, -0.3136), (0.02474, -0.9076, -0.288), (0.02171, 0.783, -0.3189), (0.0238, 0.874, -0.3136), (0.02474, 0.9076, -0.288)], [], [(99, 100, 43, 42), (100, 101, 44, 43), (101, 94, 9, 44), (44, 9, 3, 26), (43, 44, 26, 27), (42, 43, 27, 28), (38, 42, 28, 4), (98, 99, 42, 38), (45, 46, 49, 48), (46, 47, 50, 49), (48, 49, 52, 51), (49, 50, 53, 52), (4, 28, 45, 34), (28, 27, 46, 45), (27, 26, 47, 46), (26, 3, 16, 47), (47, 16, 17, 50), (50, 17, 18, 53), (53, 18, 1, 29), (52, 53, 29, 30), (51, 52, 30, 31), (36, 51, 31, 5), (35, 48, 51, 36), (34, 45, 48, 35), (102, 103, 58, 57), (103, 104, 59, 58), (5, 31, 54, 32), (31, 30, 55, 54), (30, 29, 56, 55), (29, 1, 24, 56), (104, 96, 25, 59), (97, 102, 57, 33), (105, 61, 63, 106), (106, 63, 65, 107), (93, 6, 61, 105), (6, 2, 15, 61), (61, 15, 14, 63), (63, 14, 13, 65), (65, 13, 0, 23), (107, 65, 23, 95), (108, 67, 69, 109), (109, 69, 71, 110), (3, 9, 66, 16), (94, 8, 67, 108), (110, 71, 25, 96), (18, 70, 24, 1), (17, 68, 70, 18), (16, 66, 68, 17), (111, 112, 76, 75), (112, 113, 77, 76), (0, 21, 72, 23), (21, 20, 73, 72), (20, 19, 74, 73), (19, 5, 32, 74), (113, 97, 33, 77), (95, 111, 75, 22), (78, 79, 82, 81), (79, 80, 83, 82), (81, 82, 85, 84), (82, 83, 86, 85), (2, 12, 78, 15), (12, 11, 79, 78), (11, 10, 80, 79), (10, 4, 34, 80), (80, 34, 35, 83), (83, 35, 36, 86), (86, 36, 5, 19), (85, 86, 19, 20), (84, 85, 20, 21), (13, 84, 21, 0), (14, 81, 84, 13), (15, 78, 81, 14), (114, 115, 91, 90), (115, 116, 92, 91), (116, 98, 38, 92), (92, 38, 4, 10), (91, 92, 10, 11), (90, 91, 11, 12), (6, 90, 12, 2), (93, 114, 90, 6), (40, 39, 37, 89), (40, 89, 88, 41), (41, 88, 87, 8), (8, 87, 7, 67), (60, 69, 67, 7), (62, 71, 69, 60), (62, 64, 25, 71), (25, 64, 22, 59), (58, 59, 22, 75), (57, 58, 75, 76), (33, 57, 76, 77), (7, 87, 114, 93), (89, 37, 98, 116), (88, 89, 116, 115), (87, 88, 115, 114), (23, 72, 111, 95), (74, 32, 97, 113), (73, 74, 113, 112), (72, 73, 112, 111), (70, 110, 96, 24), (9, 94, 108, 66), (68, 109, 110, 70), (66, 108, 109, 68), (64, 107, 95, 22), (7, 93, 105, 60), (62, 106, 107, 64), (60, 105, 106, 62), (32, 54, 102, 97), (56, 24, 96, 104), (55, 56, 104, 103), (54, 55, 103, 102), (37, 39, 99, 98), (41, 8, 94, 101), (40, 41, 101, 100), (39, 40, 100, 99)])
me_cube_002.polygons.foreach_set('use_smooth', [True] * 115)
_uv = me_cube_002.uv_layers.new(name='UVMap')
_uv.uv.foreach_set('vector', [0.5312, 0.3793, 0.5625, 0.3793, 0.5625, 0.4375, 0.5312, 0.4375, 0.5625, 0.3793, 0.5938, 0.3793, 0.5939, 0.4375, 0.5625, 0.4375, 0.5938, 0.3793, 0.625, 0.3793, 0.625, 0.4375, 0.5939, 0.4375, 0.5939, 0.4375, 0.625, 0.4375, 0.625, 0.5, 0.595, 0.5, 0.5625, 0.4375, 0.5939, 0.4375, 0.595, 0.5, 0.5629, 0.5, 0.5312, 0.4375, 0.5625, 0.4375, 0.5629, 0.5, 0.5313, 0.5, 0.5, 0.4375, 0.5312, 0.4375, 0.5313, 0.5, 0.5, 0.5, 0.5, 0.3793, 0.5312, 0.3793, 0.5312, 0.4375, 0.5, 0.4375, 0.5314, 0.5625, 0.5637, 0.5625, 0.5642, 0.625, 0.5315, 0.625, 0.5637, 0.5625, 0.5984, 0.5625, 0.6, 0.625, 0.5642, 0.625, 0.5315, 0.625, 0.5642, 0.625, 0.5637, 0.6875, 0.5314, 0.6875, 0.5642, 0.625, 0.6, 0.625, 0.5984, 0.6875, 0.5637, 0.6875, 0.5, 0.5, 0.5313, 0.5, 0.5314, 0.5625, 0.5, 0.5625, 0.5313, 0.5, 0.5629, 0.5, 0.5637, 0.5625, 0.5314, 0.5625, 0.5629, 0.5, 0.595, 0.5, 0.5984, 0.5625, 0.5637, 0.5625, 0.595, 0.5, 0.625, 0.5, 0.6393, 0.5625, 0.5984, 0.5625, 0.5984, 0.5625, 0.6393, 0.5625, 0.6424, 0.625, 0.6, 0.625, 0.6, 0.625, 0.6424, 0.625, 0.6393, 0.6875, 0.5984, 0.6875, 0.5984, 0.6875, 0.6393, 0.6875, 0.625, 0.75, 0.595, 0.75, 0.5637, 0.6875, 0.5984, 0.6875, 0.595, 0.75, 0.5629, 0.75, 0.5314, 0.6875, 0.5637, 0.6875, 0.5629, 0.75, 0.5313, 0.75, 0.5, 0.6875, 0.5314, 0.6875, 0.5313, 0.75, 0.5, 0.75, 0.5, 0.625, 0.5315, 0.625, 0.5314, 0.6875, 0.5, 0.6875, 0.5, 0.5625, 0.5314, 0.5625, 0.5315, 0.625, 0.5, 0.625, 0.5312, 0.8707, 0.5625, 0.8707, 0.5625, 0.875, 0.5312, 0.875, 0.5625, 0.8707, 0.5938, 0.8707, 0.5937, 0.875, 0.5625, 0.875, 0.5, 0.75, 0.5313, 0.75, 0.5312, 0.8125, 0.5, 0.8125, 0.5313, 0.75, 0.5629, 0.75, 0.5625, 0.8125, 0.5312, 0.8125, 0.5629, 0.75, 0.595, 0.75, 0.5939, 0.8125, 0.5625, 0.8125, 0.595, 0.75, 0.625, 0.75, 0.625, 0.8125, 0.5939, 0.8125, 0.5938, 0.8707, 0.625, 0.8707, 0.625, 0.875, 0.5937, 0.875, 0.5, 0.8707, 0.5312, 0.8707, 0.5312, 0.875, 0.5, 0.875, 0.2528, 0.5625, 0.308, 0.5625, 0.3062, 0.625, 0.2522, 0.625, 0.2522, 0.625, 0.3062, 0.625, 0.308, 0.6875, 0.2528, 0.6875, 0.2543, 0.5, 0.3125, 0.5, 0.308, 0.5625, 0.2528, 0.5625, 0.3125, 0.5, 0.375, 0.5, 0.3606, 0.5625, 0.308, 0.5625, 0.308, 0.5625, 0.3606, 0.5625, 0.3576, 0.625, 0.3062, 0.625, 0.3062, 0.625, 0.3576, 0.625, 0.3606, 0.6875, 0.308, 0.6875, 0.308, 0.6875, 0.3606, 0.6875, 0.375, 0.75, 0.3125, 0.75, 0.2528, 0.6875, 0.308, 0.6875, 0.3125, 0.75, 0.2543, 0.75, 0.7472, 0.5625, 0.7512, 0.5625, 0.7517, 0.625, 0.7478, 0.625, 0.7478, 0.625, 0.7517, 0.625, 0.7512, 0.6875, 0.7472, 0.6875, 0.625, 0.5, 0.6875, 0.5, 0.692, 0.5625, 0.6393, 0.5625, 0.7457, 0.5, 0.75, 0.5, 0.7512, 0.5625, 0.7472, 0.5625, 0.7472, 0.6875, 0.7512, 0.6875, 0.75, 0.75, 0.7457, 0.75, 0.6393, 0.6875, 0.692, 0.6875, 0.6875, 0.75, 0.625, 0.75, 0.6424, 0.625, 0.6938, 0.625, 0.692, 0.6875, 0.6393, 0.6875, 0.6393, 0.5625, 0.692, 0.5625, 0.6938, 0.625, 0.6424, 0.625, 0.4062, 0.8707, 0.4375, 0.8707, 0.4375, 0.875, 0.4062, 0.875, 0.4375, 0.8707, 0.4687, 0.8707, 0.4687, 0.875, 0.4375, 0.875, 0.375, 0.75, 0.4049, 0.75, 0.4061, 0.8125, 0.375, 0.8125, 0.4049, 0.75, 0.4371, 0.75, 0.4374, 0.8125, 0.4061, 0.8125, 0.4371, 0.75, 0.4687, 0.75, 0.4687, 0.8125, 0.4374, 0.8125, 0.4687, 0.75, 0.5, 0.75, 0.5, 0.8125, 0.4687, 0.8125, 0.4687, 0.8707, 0.5, 0.8707, 0.5, 0.875, 0.4687, 0.875, 0.375, 0.8707, 0.4062, 0.8707, 0.4062, 0.875, 0.375, 0.875, 0.4016, 0.5625, 0.4362, 0.5625, 0.4358, 0.625, 0.4, 0.625, 0.4362, 0.5625, 0.4686, 0.5625, 0.4685, 0.625, 0.4358, 0.625, 0.4, 0.625, 0.4358, 0.625, 0.4362, 0.6875, 0.4016, 0.6875, 0.4358, 0.625, 0.4685, 0.625, 0.4686, 0.6875, 0.4362, 0.6875, 0.375, 0.5, 0.4049, 0.5, 0.4016, 0.5625, 0.3606, 0.5625, 0.4049, 0.5, 0.4371, 0.5, 0.4362, 0.5625, 0.4016, 0.5625, 0.4371, 0.5, 0.4687, 0.5, 0.4686, 0.5625, 0.4362, 0.5625, 0.4687, 0.5, 0.5, 0.5, 0.5, 0.5625, 0.4686, 0.5625, 0.4686, 0.5625, 0.5, 0.5625, 0.5, 0.625, 0.4685, 0.625, 0.4685, 0.625, 0.5, 0.625, 0.5, 0.6875, 0.4686, 0.6875, 0.4686, 0.6875, 0.5, 0.6875, 0.5, 0.75, 0.4687, 0.75, 0.4362, 0.6875, 0.4686, 0.6875, 0.4687, 0.75, 0.4371, 0.75, 0.4016, 0.6875, 0.4362, 0.6875, 0.4371, 0.75, 0.4049, 0.75, 0.3606, 0.6875, 0.4016, 0.6875, 0.4049, 0.75, 0.375, 0.75, 0.3576, 0.625, 0.4, 0.625, 0.4016, 0.6875, 0.3606, 0.6875, 0.3606, 0.5625, 0.4016, 0.5625, 0.4, 0.625, 0.3576, 0.625, 0.4062, 0.3793, 0.4375, 0.3793, 0.4374, 0.4375, 0.4061, 0.4375, 0.4375, 0.3793, 0.4687, 0.3793, 0.4687, 0.4375, 0.4374, 0.4375, 0.4687, 0.3793, 0.5, 0.3793, 0.5, 0.4375, 0.4687, 0.4375, 0.4687, 0.4375, 0.5, 0.4375, 0.5, 0.5, 0.4687, 0.5, 0.4374, 0.4375, 0.4687, 0.4375, 0.4687, 0.5, 0.4371, 0.5, 0.4061, 0.4375, 0.4374, 0.4375, 0.4371, 0.5, 0.4049, 0.5, 0.375, 0.4375, 0.4061, 0.4375, 0.4049, 0.5, 0.375, 0.5, 0.375, 0.3793, 0.4062, 0.3793, 0.4061, 0.4375, 0.375, 0.4375, 0.5625, 0.375, 0.5312, 0.375, 0.5, 0.375, 0.4687, 0.375, 0.5625, 0.375, 0.4687, 0.375, 0.4375, 0.375, 0.5937, 0.375, 0.5937, 0.375, 0.4375, 0.375, 0.4062, 0.375, 0.75, 0.5, 0.75, 0.5, 0.4062, 0.375, 0.375, 0.375, 0.7512, 0.5625, 0.2488, 0.5625, 0.7517, 0.625, 0.7512, 0.5625, 0.25, 0.5, 0.2483, 0.625, 0.7512, 0.6875, 0.7517, 0.625, 0.2488, 0.5625, 0.2483, 0.625, 0.2488, 0.6875, 0.75, 0.75, 0.7512, 0.6875, 0.625, 0.875, 0.2488, 0.6875, 0.25, 0.75, 0.5937, 0.875, 0.5625, 0.875, 0.5937, 0.875, 0.375, 0.875, 0.4062, 0.875, 0.5312, 0.875, 0.5625, 0.875, 0.4062, 0.875, 0.4375, 0.875, 0.5, 0.875, 0.5312, 0.875, 0.4375, 0.875, 0.4687, 0.875, 0.375, 0.375, 0.4062, 0.375, 0.4062, 0.3793, 0.375, 0.3793, 0.4687, 0.375, 0.5, 0.375, 0.5, 0.3793, 0.4687, 0.3793, 0.4375, 0.375, 0.4687, 0.375, 0.4687, 0.3793, 0.4375, 0.3793, 0.4062, 0.375, 0.4375, 0.375, 0.4375, 0.3793, 0.4062, 0.3793, 0.375, 0.8125, 0.4061, 0.8125, 0.4062, 0.8707, 0.375, 0.8707, 0.4687, 0.8125, 0.5, 0.8125, 0.5, 0.8707, 0.4687, 0.8707, 0.4374, 0.8125, 0.4687, 0.8125, 0.4687, 0.8707, 0.4375, 0.8707, 0.4061, 0.8125, 0.4374, 0.8125, 0.4375, 0.8707, 0.4062, 0.8707, 0.692, 0.6875, 0.7472, 0.6875, 0.7457, 0.75, 0.6875, 0.75, 0.6875, 0.5, 0.7457, 0.5, 0.7472, 0.5625, 0.692, 0.5625, 0.6938, 0.625, 0.7478, 0.625, 0.7472, 0.6875, 0.692, 0.6875, 0.692, 0.5625, 0.7472, 0.5625, 0.7478, 0.625, 0.6938, 0.625, 0.2488, 0.6875, 0.2528, 0.6875, 0.2543, 0.75, 0.25, 0.75, 0.25, 0.5, 0.2543, 0.5, 0.2528, 0.5625, 0.2488, 0.5625, 0.2483, 0.625, 0.2522, 0.625, 0.2528, 0.6875, 0.2488, 0.6875, 0.2488, 0.5625, 0.2528, 0.5625, 0.2522, 0.625, 0.2483, 0.625, 0.5, 0.8125, 0.5312, 0.8125, 0.5312, 0.8707, 0.5, 0.8707, 0.5939, 0.8125, 0.625, 0.8125, 0.625, 0.8707, 0.5938, 0.8707, 0.5625, 0.8125, 0.5939, 0.8125, 0.5938, 0.8707, 0.5625, 0.8707, 0.5312, 0.8125, 0.5625, 0.8125, 0.5625, 0.8707, 0.5312, 0.8707, 0.5, 0.375, 0.5312, 0.375, 0.5312, 0.3793, 0.5, 0.3793, 0.5937, 0.375, 0.625, 0.375, 0.625, 0.3793, 0.5938, 0.3793, 0.5625, 0.375, 0.5937, 0.375, 0.5938, 0.3793, 0.5625, 0.3793, 0.5312, 0.375, 0.5625, 0.375, 0.5625, 0.3793, 0.5312, 0.3793])
me_cube_002.update()
me_cube_003 = bpy.data.meshes.new('Cube.003')
me_cube_003.from_pydata([(0.5, -0.5, -0.3174), (0.5, -0.5, 0.1442), (0.5, 0.5, -0.3174), (0.5, 0.5, 0.1442), (0.6667, 0.6667, -0.2308), (0.6667, -0.6667, -0.2308), (0.2966, 0.5729, -0.316), (1.863e-09, 0.6096, -0.3153), (-5.588e-09, 0.6096, 0.1801), (0.2966, 0.5729, 0.1681), (0.6631, 0.6631, -0.288), (0.6381, 0.6381, -0.3138), (0.5765, 0.5765, -0.3196), (0.5729, -0.2966, -0.316), (0.6096, -1.863e-09, -0.3153), (0.5729, 0.2966, -0.316), (0.5729, 0.2966, 0.1681), (0.6096, -1.863e-09, 0.1801), (0.5729, -0.2966, 0.1681), (0.6631, -0.6631, -0.288), (0.6381, -0.6381, -0.3138), (0.5765, -0.5765, -0.3196), (-3.725e-09, -0.6096, -0.3153), (0.2966, -0.5729, -0.316), (0.2966, -0.5729, 0.1681), (-9.313e-10, -0.6096, 0.1801), (0.5765, 0.5765, 0.07697), (0.6381, 0.6381, -0.02549), (0.6631, 0.6631, -0.1366), (0.5765, -0.5765, 0.07697), (0.6381, -0.6381, -0.02549), (0.6631, -0.6631, -0.1366), (0.3646, -0.8542, -0.2308), (0.0, -0.9167, -0.2308), (0.8542, 0.3646, -0.2308), (0.9167, 0.0, -0.2308), (0.8542, -0.3646, -0.2308), (0.0, 0.9167, -0.2308), (0.3646, 0.8542, -0.2308), (-2.328e-09, 0.9118, -0.1362), (-5.588e-09, 0.8781, -0.02196), (-1.863e-09, 0.7867, 0.08934), (0.3626, 0.8496, -0.1364), (0.3489, 0.818, -0.02373), (0.3181, 0.7335, 0.08357), (0.8496, 0.3626, -0.1364), (0.818, 0.3489, -0.02373), (0.7335, 0.3181, 0.08357), (0.9118, 2.328e-09, -0.1362), (0.8781, 5.588e-09, -0.02196), (0.7867, 1.863e-09, 0.08934), (0.8496, -0.3626, -0.1364), (0.818, -0.3489, -0.02373), (0.7335, -0.3181, 0.08357), (0.3626, -0.8496, -0.1364), (0.3489, -0.818, -0.02373), (0.3181, -0.7335, 0.08357), (-9.313e-10, -0.9118, -0.1362), (5.588e-09, -0.8781, -0.02196), (1.863e-09, -0.7867, 0.08934), (-5.588e-09, 0.3331, -0.3119), (0.3162, 0.3162, -0.313), (4.657e-09, 1.304e-08, -0.3108), (0.3331, 9.313e-09, -0.3119), (7.451e-09, -0.3331, -0.3119), (0.3162, -0.3162, -0.313), (0.3162, 0.3162, 0.2191), (1.118e-08, 0.3331, 0.2364), (0.3331, -2.142e-08, 0.2364), (-9.313e-10, -1.397e-08, 0.2552), (0.3162, -0.3162, 0.2191), (-1.676e-08, -0.3331, 0.2364), (0.3181, -0.7335, -0.3192), (0.3489, -0.818, -0.3136), (0.3626, -0.8496, -0.288), (-1.863e-08, -0.7867, -0.3189), (3.725e-09, -0.8781, -0.3135), (0.0, -0.9118, -0.288), (0.7335, 0.3181, -0.3192), (0.818, 0.3489, -0.3136), (0.8496, 0.3626, -0.288), (0.7867, -1.863e-08, -0.3189), (0.8781, 7.451e-09, -0.3135), (0.9118, -1.024e-08, -0.288), (0.7335, -0.3181, -0.3192), (0.818, -0.3489, -0.3136), (0.8496, -0.3626, -0.288), (1.863e-08, 0.7867, -0.3189), (-7.451e-09, 0.8781, -0.3135), (1.024e-08, 0.9118, -0.288), (0.3181, 0.7335, -0.3192), (0.3489, 0.818, -0.3136), (0.3626, 0.8496, -0.288), (0.02024, 0.6071, -0.3153), (0.02024, 0.6071, 0.1792), (0.02024, -0.6071, -0.3153), (0.02024, -0.6071, 0.1792), (0.02488, -0.9124, -0.2308), (0.02488, 0.9124, -0.2308), (0.02474, 0.9076, -0.1362), (0.0238, 0.874, -0.02208), (0.02171, 0.783, 0.08895), (0.02474, -0.9076, -0.1362), (0.0238, -0.874, -0.02208), (0.02171, -0.783, 0.08895), (0.02157, 0.332, -0.312), (0.02273, 1.278e-08, -0.3109), (0.02157, -0.332, -0.312), (0.02157, 0.332, 0.2352), (0.02273, -1.448e-08, 0.2539), (0.02157, -0.332, 0.2352), (0.02171, -0.783, -0.3189), (0.0238, -0.874, -0.3136), (0.02474, -0.9076, -0.288), (0.02171, 0.783, -0.3189), (0.0238, 0.874, -0.3136), (0.02474, 0.9076, -0.288)], [], [(99, 100, 43, 42), (100, 101, 44, 43), (101, 94, 9, 44), (44, 9, 3, 26), (43, 44, 26, 27), (42, 43, 27, 28), (38, 42, 28, 4), (98, 99, 42, 38), (45, 46, 49, 48), (46, 47, 50, 49), (48, 49, 52, 51), (49, 50, 53, 52), (4, 28, 45, 34), (28, 27, 46, 45), (27, 26, 47, 46), (26, 3, 16, 47), (47, 16, 17, 50), (50, 17, 18, 53), (53, 18, 1, 29), (52, 53, 29, 30), (51, 52, 30, 31), (36, 51, 31, 5), (35, 48, 51, 36), (34, 45, 48, 35), (102, 103, 58, 57), (103, 104, 59, 58), (5, 31, 54, 32), (31, 30, 55, 54), (30, 29, 56, 55), (29, 1, 24, 56), (104, 96, 25, 59), (97, 102, 57, 33), (105, 61, 63, 106), (106, 63, 65, 107), (93, 6, 61, 105), (6, 2, 15, 61), (61, 15, 14, 63), (63, 14, 13, 65), (65, 13, 0, 23), (107, 65, 23, 95), (108, 67, 69, 109), (109, 69, 71, 110), (3, 9, 66, 16), (94, 8, 67, 108), (110, 71, 25, 96), (18, 70, 24, 1), (17, 68, 70, 18), (16, 66, 68, 17), (111, 112, 76, 75), (112, 113, 77, 76), (0, 21, 72, 23), (21, 20, 73, 72), (20, 19, 74, 73), (19, 5, 32, 74), (113, 97, 33, 77), (95, 111, 75, 22), (78, 79, 82, 81), (79, 80, 83, 82), (81, 82, 85, 84), (82, 83, 86, 85), (2, 12, 78, 15), (12, 11, 79, 78), (11, 10, 80, 79), (10, 4, 34, 80), (80, 34, 35, 83), (83, 35, 36, 86), (86, 36, 5, 19), (85, 86, 19, 20), (84, 85, 20, 21), (13, 84, 21, 0), (14, 81, 84, 13), (15, 78, 81, 14), (114, 115, 91, 90), (115, 116, 92, 91), (116, 98, 38, 92), (92, 38, 4, 10), (91, 92, 10, 11), (90, 91, 11, 12), (6, 90, 12, 2), (93, 114, 90, 6), (40, 39, 37, 89), (40, 89, 88, 41), (41, 88, 87, 8), (8, 87, 7, 67), (60, 69, 67, 7), (62, 71, 69, 60), (62, 64, 25, 71), (25, 64, 22, 59), (58, 59, 22, 75), (57, 58, 75, 76), (33, 57, 76, 77), (7, 87, 114, 93), (89, 37, 98, 116), (88, 89, 116, 115), (87, 88, 115, 114), (23, 72, 111, 95), (74, 32, 97, 113), (73, 74, 113, 112), (72, 73, 112, 111), (70, 110, 96, 24), (9, 94, 108, 66), (68, 109, 110, 70), (66, 108, 109, 68), (64, 107, 95, 22), (7, 93, 105, 60), (62, 106, 107, 64), (60, 105, 106, 62), (32, 54, 102, 97), (56, 24, 96, 104), (55, 56, 104, 103), (54, 55, 103, 102), (37, 39, 99, 98), (41, 8, 94, 101), (40, 41, 101, 100), (39, 40, 100, 99)])
me_cube_003.polygons.foreach_set('use_smooth', [True] * 115)
_uv = me_cube_003.uv_layers.new(name='UVMap')
_uv.uv.foreach_set('vector', [0.5312, 0.3793, 0.5625, 0.3793, 0.5625, 0.4375, 0.5312, 0.4375, 0.5625, 0.3793, 0.5938, 0.3793, 0.5939, 0.4375, 0.5625, 0.4375, 0.5938, 0.3793, 0.625, 0.3793, 0.625, 0.4375, 0.5939, 0.4375, 0.5939, 0.4375, 0.625, 0.4375, 0.625, 0.5, 0.595, 0.5, 0.5625, 0.4375, 0.5939, 0.4375, 0.595, 0.5, 0.5629, 0.5, 0.5312, 0.4375, 0.5625, 0.4375, 0.5629, 0.5, 0.5313, 0.5, 0.5, 0.4375, 0.5312, 0.4375, 0.5313, 0.5, 0.5, 0.5, 0.5, 0.3793, 0.5312, 0.3793, 0.5312, 0.4375, 0.5, 0.4375, 0.5314, 0.5625, 0.5637, 0.5625, 0.5642, 0.625, 0.5315, 0.625, 0.5637, 0.5625, 0.5984, 0.5625, 0.6, 0.625, 0.5642, 0.625, 0.5315, 0.625, 0.5642, 0.625, 0.5637, 0.6875, 0.5314, 0.6875, 0.5642, 0.625, 0.6, 0.625, 0.5984, 0.6875, 0.5637, 0.6875, 0.5, 0.5, 0.5313, 0.5, 0.5314, 0.5625, 0.5, 0.5625, 0.5313, 0.5, 0.5629, 0.5, 0.5637, 0.5625, 0.5314, 0.5625, 0.5629, 0.5, 0.595, 0.5, 0.5984, 0.5625, 0.5637, 0.5625, 0.595, 0.5, 0.625, 0.5, 0.6393, 0.5625, 0.5984, 0.5625, 0.5984, 0.5625, 0.6393, 0.5625, 0.6424, 0.625, 0.6, 0.625, 0.6, 0.625, 0.6424, 0.625, 0.6393, 0.6875, 0.5984, 0.6875, 0.5984, 0.6875, 0.6393, 0.6875, 0.625, 0.75, 0.595, 0.75, 0.5637, 0.6875, 0.5984, 0.6875, 0.595, 0.75, 0.5629, 0.75, 0.5314, 0.6875, 0.5637, 0.6875, 0.5629, 0.75, 0.5313, 0.75, 0.5, 0.6875, 0.5314, 0.6875, 0.5313, 0.75, 0.5, 0.75, 0.5, 0.625, 0.5315, 0.625, 0.5314, 0.6875, 0.5, 0.6875, 0.5, 0.5625, 0.5314, 0.5625, 0.5315, 0.625, 0.5, 0.625, 0.5312, 0.8707, 0.5625, 0.8707, 0.5625, 0.875, 0.5312, 0.875, 0.5625, 0.8707, 0.5938, 0.8707, 0.5937, 0.875, 0.5625, 0.875, 0.5, 0.75, 0.5313, 0.75, 0.5312, 0.8125, 0.5, 0.8125, 0.5313, 0.75, 0.5629, 0.75, 0.5625, 0.8125, 0.5312, 0.8125, 0.5629, 0.75, 0.595, 0.75, 0.5939, 0.8125, 0.5625, 0.8125, 0.595, 0.75, 0.625, 0.75, 0.625, 0.8125, 0.5939, 0.8125, 0.5938, 0.8707, 0.625, 0.8707, 0.625, 0.875, 0.5937, 0.875, 0.5, 0.8707, 0.5312, 0.8707, 0.5312, 0.875, 0.5, 0.875, 0.2528, 0.5625, 0.308, 0.5625, 0.3062, 0.625, 0.2522, 0.625, 0.2522, 0.625, 0.3062, 0.625, 0.308, 0.6875, 0.2528, 0.6875, 0.2543, 0.5, 0.3125, 0.5, 0.308, 0.5625, 0.2528, 0.5625, 0.3125, 0.5, 0.375, 0.5, 0.3606, 0.5625, 0.308, 0.5625, 0.308, 0.5625, 0.3606, 0.5625, 0.3576, 0.625, 0.3062, 0.625, 0.3062, 0.625, 0.3576, 0.625, 0.3606, 0.6875, 0.308, 0.6875, 0.308, 0.6875, 0.3606, 0.6875, 0.375, 0.75, 0.3125, 0.75, 0.2528, 0.6875, 0.308, 0.6875, 0.3125, 0.75, 0.2543, 0.75, 0.7472, 0.5625, 0.7512, 0.5625, 0.7517, 0.625, 0.7478, 0.625, 0.7478, 0.625, 0.7517, 0.625, 0.7512, 0.6875, 0.7472, 0.6875, 0.625, 0.5, 0.6875, 0.5, 0.692, 0.5625, 0.6393, 0.5625, 0.7457, 0.5, 0.75, 0.5, 0.7512, 0.5625, 0.7472, 0.5625, 0.7472, 0.6875, 0.7512, 0.6875, 0.75, 0.75, 0.7457, 0.75, 0.6393, 0.6875, 0.692, 0.6875, 0.6875, 0.75, 0.625, 0.75, 0.6424, 0.625, 0.6938, 0.625, 0.692, 0.6875, 0.6393, 0.6875, 0.6393, 0.5625, 0.692, 0.5625, 0.6938, 0.625, 0.6424, 0.625, 0.4062, 0.8707, 0.4375, 0.8707, 0.4375, 0.875, 0.4062, 0.875, 0.4375, 0.8707, 0.4687, 0.8707, 0.4687, 0.875, 0.4375, 0.875, 0.375, 0.75, 0.4049, 0.75, 0.4061, 0.8125, 0.375, 0.8125, 0.4049, 0.75, 0.4371, 0.75, 0.4374, 0.8125, 0.4061, 0.8125, 0.4371, 0.75, 0.4687, 0.75, 0.4687, 0.8125, 0.4374, 0.8125, 0.4687, 0.75, 0.5, 0.75, 0.5, 0.8125, 0.4687, 0.8125, 0.4687, 0.8707, 0.5, 0.8707, 0.5, 0.875, 0.4687, 0.875, 0.375, 0.8707, 0.4062, 0.8707, 0.4062, 0.875, 0.375, 0.875, 0.4016, 0.5625, 0.4362, 0.5625, 0.4358, 0.625, 0.4, 0.625, 0.4362, 0.5625, 0.4686, 0.5625, 0.4685, 0.625, 0.4358, 0.625, 0.4, 0.625, 0.4358, 0.625, 0.4362, 0.6875, 0.4016, 0.6875, 0.4358, 0.625, 0.4685, 0.625, 0.4686, 0.6875, 0.4362, 0.6875, 0.375, 0.5, 0.4049, 0.5, 0.4016, 0.5625, 0.3606, 0.5625, 0.4049, 0.5, 0.4371, 0.5, 0.4362, 0.5625, 0.4016, 0.5625, 0.4371, 0.5, 0.4687, 0.5, 0.4686, 0.5625, 0.4362, 0.5625, 0.4687, 0.5, 0.5, 0.5, 0.5, 0.5625, 0.4686, 0.5625, 0.4686, 0.5625, 0.5, 0.5625, 0.5, 0.625, 0.4685, 0.625, 0.4685, 0.625, 0.5, 0.625, 0.5, 0.6875, 0.4686, 0.6875, 0.4686, 0.6875, 0.5, 0.6875, 0.5, 0.75, 0.4687, 0.75, 0.4362, 0.6875, 0.4686, 0.6875, 0.4687, 0.75, 0.4371, 0.75, 0.4016, 0.6875, 0.4362, 0.6875, 0.4371, 0.75, 0.4049, 0.75, 0.3606, 0.6875, 0.4016, 0.6875, 0.4049, 0.75, 0.375, 0.75, 0.3576, 0.625, 0.4, 0.625, 0.4016, 0.6875, 0.3606, 0.6875, 0.3606, 0.5625, 0.4016, 0.5625, 0.4, 0.625, 0.3576, 0.625, 0.4062, 0.3793, 0.4375, 0.3793, 0.4374, 0.4375, 0.4061, 0.4375, 0.4375, 0.3793, 0.4687, 0.3793, 0.4687, 0.4375, 0.4374, 0.4375, 0.4687, 0.3793, 0.5, 0.3793, 0.5, 0.4375, 0.4687, 0.4375, 0.4687, 0.4375, 0.5, 0.4375, 0.5, 0.5, 0.4687, 0.5, 0.4374, 0.4375, 0.4687, 0.4375, 0.4687, 0.5, 0.4371, 0.5, 0.4061, 0.4375, 0.4374, 0.4375, 0.4371, 0.5, 0.4049, 0.5, 0.375, 0.4375, 0.4061, 0.4375, 0.4049, 0.5, 0.375, 0.5, 0.375, 0.3793, 0.4062, 0.3793, 0.4061, 0.4375, 0.375, 0.4375, 0.5625, 0.375, 0.5312, 0.375, 0.5, 0.375, 0.4687, 0.375, 0.5625, 0.375, 0.4687, 0.375, 0.4375, 0.375, 0.5937, 0.375, 0.5937, 0.375, 0.4375, 0.375, 0.4062, 0.375, 0.75, 0.5, 0.75, 0.5, 0.4062, 0.375, 0.375, 0.375, 0.7512, 0.5625, 0.2488, 0.5625, 0.7517, 0.625, 0.7512, 0.5625, 0.25, 0.5, 0.2483, 0.625, 0.7512, 0.6875, 0.7517, 0.625, 0.2488, 0.5625, 0.2483, 0.625, 0.2488, 0.6875, 0.75, 0.75, 0.7512, 0.6875, 0.625, 0.875, 0.2488, 0.6875, 0.25, 0.75, 0.5937, 0.875, 0.5625, 0.875, 0.5937, 0.875, 0.375, 0.875, 0.4062, 0.875, 0.5312, 0.875, 0.5625, 0.875, 0.4062, 0.875, 0.4375, 0.875, 0.5, 0.875, 0.5312, 0.875, 0.4375, 0.875, 0.4687, 0.875, 0.375, 0.375, 0.4062, 0.375, 0.4062, 0.3793, 0.375, 0.3793, 0.4687, 0.375, 0.5, 0.375, 0.5, 0.3793, 0.4687, 0.3793, 0.4375, 0.375, 0.4687, 0.375, 0.4687, 0.3793, 0.4375, 0.3793, 0.4062, 0.375, 0.4375, 0.375, 0.4375, 0.3793, 0.4062, 0.3793, 0.375, 0.8125, 0.4061, 0.8125, 0.4062, 0.8707, 0.375, 0.8707, 0.4687, 0.8125, 0.5, 0.8125, 0.5, 0.8707, 0.4687, 0.8707, 0.4374, 0.8125, 0.4687, 0.8125, 0.4687, 0.8707, 0.4375, 0.8707, 0.4061, 0.8125, 0.4374, 0.8125, 0.4375, 0.8707, 0.4062, 0.8707, 0.692, 0.6875, 0.7472, 0.6875, 0.7457, 0.75, 0.6875, 0.75, 0.6875, 0.5, 0.7457, 0.5, 0.7472, 0.5625, 0.692, 0.5625, 0.6938, 0.625, 0.7478, 0.625, 0.7472, 0.6875, 0.692, 0.6875, 0.692, 0.5625, 0.7472, 0.5625, 0.7478, 0.625, 0.6938, 0.625, 0.2488, 0.6875, 0.2528, 0.6875, 0.2543, 0.75, 0.25, 0.75, 0.25, 0.5, 0.2543, 0.5, 0.2528, 0.5625, 0.2488, 0.5625, 0.2483, 0.625, 0.2522, 0.625, 0.2528, 0.6875, 0.2488, 0.6875, 0.2488, 0.5625, 0.2528, 0.5625, 0.2522, 0.625, 0.2483, 0.625, 0.5, 0.8125, 0.5312, 0.8125, 0.5312, 0.8707, 0.5, 0.8707, 0.5939, 0.8125, 0.625, 0.8125, 0.625, 0.8707, 0.5938, 0.8707, 0.5625, 0.8125, 0.5939, 0.8125, 0.5938, 0.8707, 0.5625, 0.8707, 0.5312, 0.8125, 0.5625, 0.8125, 0.5625, 0.8707, 0.5312, 0.8707, 0.5, 0.375, 0.5312, 0.375, 0.5312, 0.3793, 0.5, 0.3793, 0.5937, 0.375, 0.625, 0.375, 0.625, 0.3793, 0.5938, 0.3793, 0.5625, 0.375, 0.5937, 0.375, 0.5938, 0.3793, 0.5625, 0.3793, 0.5312, 0.375, 0.5625, 0.375, 0.5625, 0.3793, 0.5312, 0.3793])
me_cube_003.update()
me_cube_004 = bpy.data.meshes.new('Cube.004')
me_cube_004.from_pydata([(-1.0, -1.0, -0.3078), (-1.0, -1.0, 0.3077), (-1.0, 1.0, -0.3078), (-1.0, 1.0, 0.3077), (1.0, -1.0, -0.3078), (1.0, -1.0, 0.3077), (1.0, 1.0, -0.3078), (1.0, 1.0, 0.3077), (-1.0, -1.0, -0.3462), (-1.0, 1.0, -0.3462), (1.0, 1.0, -0.3462), (1.0, -1.0, -0.3462)], [], [(8, 1, 3, 9), (9, 3, 7, 10), (10, 7, 5, 11), (11, 5, 1, 8), (2, 6, 4, 0), (7, 3, 1, 5), (4, 11, 8, 0), (6, 10, 11, 4), (2, 9, 10, 6), (0, 8, 9, 2)])
me_cube_004.polygons.foreach_set('use_smooth', [True] * 10)
_uv = me_cube_004.uv_layers.new(name='UVMap')
_uv.uv.foreach_set('vector', [0.5, 0.0, 0.625, 0.0, 0.625, 0.25, 0.5, 0.25, 0.5, 0.25, 0.625, 0.25, 0.625, 0.5, 0.5, 0.5, 0.5, 0.5, 0.625, 0.5, 0.625, 0.75, 0.5, 0.75, 0.5, 0.75, 0.625, 0.75, 0.625, 1.0, 0.5, 1.0, 0.125, 0.5, 0.375, 0.5, 0.375, 0.75, 0.125, 0.75, 0.625, 0.5, 0.875, 0.5, 0.875, 0.75, 0.625, 0.75, 0.375, 0.75, 0.5, 0.75, 0.5, 1.0, 0.375, 1.0, 0.375, 0.5, 0.5, 0.5, 0.5, 0.75, 0.375, 0.75, 0.375, 0.25, 0.5, 0.25, 0.5, 0.5, 0.375, 0.5, 0.375, 0.0, 0.5, 0.0, 0.5, 0.25, 0.375, 0.25])
me_cube_004.update()

# ---- objects
ob_circle = bpy.data.objects.new('Circle', me_circle)
ob_cube = bpy.data.objects.new('Cube', me_cube_001)
ob_cube_001 = bpy.data.objects.new('Cube.001', me_cube_002)
ob_cube_002 = bpy.data.objects.new('Cube.002', me_cube_003)
ob_cube_003 = bpy.data.objects.new('Cube.003', me_cube_004)

# ---- transforms, parenting, visibility, modifiers, constraints
ob_circle.location = (0.0, 0.0, 0.0)
_m = ob_circle.modifiers.new('Subdivision', 'SUBSURF')
_m.levels = 3
ob_cube.location = (0.693, 0.1176, 0.1186)
ob_cube.scale = (0.0956, 0.0956, 0.06215)
_m = ob_cube.modifiers.new('Subdivision', 'SUBSURF')
_m.levels = 4
ob_cube_001.location = (0.2795, 0.002834, 0.1092)
ob_cube_001.rotation_euler = (0.0, -0.0, 1.581)
ob_cube_001.scale = (0.0956, 0.0956, 0.0502)
_m = ob_cube_001.modifiers.new('Subdivision', 'SUBSURF')
_m.levels = 3
ob_cube_002.location = (0.433, 0.4223, 0.1144)
ob_cube_002.rotation_euler = (0.0, -0.0, -0.7802)
ob_cube_002.scale = (0.0956, 0.0956, 0.05307)
_m = ob_cube_002.modifiers.new('Subdivision', 'SUBSURF')
_m.levels = 3
ob_cube_003.location = (0.4383, 0.1955, 0.1159)
ob_cube_003.scale = (0.0956, 0.0956, 0.05586)
_m = ob_cube_003.modifiers.new('Subdivision', 'SUBSURF')
_m.levels = 4

# ---- collection membership
col_collection.objects.link(ob_circle)
col_collection.objects.link(ob_cube)
col_collection.objects.link(ob_cube_001)
col_collection.objects.link(ob_cube_002)
col_collection.objects.link(ob_cube_003)

# ---- scene / render settings (as saved in the file)
scene.frame_start = 1; scene.frame_end = 250; scene.frame_set(1)
scene.render.engine = 'BLENDER_EEVEE_NEXT'
scene.cycles.sampling_pattern = 'TABULATED_SOBOL'
bpy.context.view_layer.update()

# ---- added for rendering (the .blend has no active camera and no usable light): camera, sun
cam_auto = bpy.data.cameras.new('AutoCamera')
cam_auto.lens = 50.0
cam_auto.sensor_width = 36.0
cam_auto.clip_end = 1000.0
ob_auto_camera = bpy.data.objects.new('AutoCamera', cam_auto)
scene.collection.objects.link(ob_auto_camera)
ob_auto_camera.location = (1.49367, -0.929402, 0.915265)
ob_auto_camera.rotation_euler = (1.09748, -7.21219e-08, 0.694738)
scene.camera = ob_auto_camera
light_auto_sun = bpy.data.lights.new('AutoSun', 'SUN')
light_auto_sun.energy = 3.0
light_auto_sun.angle = 0.0523599
ob_auto_sun = bpy.data.objects.new('AutoSun', light_auto_sun)
scene.collection.objects.link(ob_auto_sun)
ob_auto_sun.rotation_euler = (0.872665, 0.174533, 0.523599)
bpy.context.view_layer.update()
